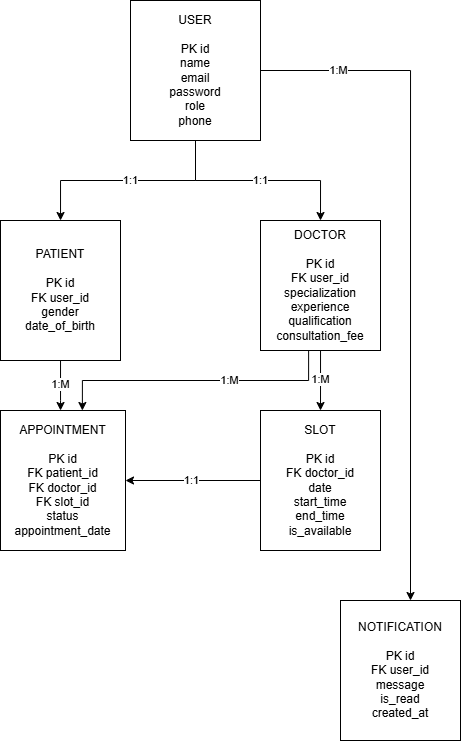

The diagram above was exported from draw.io. Its source (the exported page's mxGraphModel, read from the mxfile embedded in the PNG):
<mxGraphModel dx="593" dy="326" grid="1" gridSize="10" guides="1" tooltips="1" connect="1" arrows="1" fold="1" page="1" pageScale="1" pageWidth="850" pageHeight="1100" math="0" shadow="0">
  <root>
    <mxCell id="0" />
    <mxCell id="1" parent="0" />
    <mxCell id="Ga1GWKJR3oHU-vgSX8eq-16" edge="1" parent="1" source="Ga1GWKJR3oHU-vgSX8eq-1" style="edgeStyle=orthogonalEdgeStyle;rounded=0;orthogonalLoop=1;jettySize=auto;html=1;entryX=0.5;entryY=0;entryDx=0;entryDy=0;" target="Ga1GWKJR3oHU-vgSX8eq-3">
      <mxGeometry relative="1" as="geometry" />
    </mxCell>
    <mxCell id="Ga1GWKJR3oHU-vgSX8eq-19" connectable="0" parent="Ga1GWKJR3oHU-vgSX8eq-16" style="edgeLabel;html=1;align=center;verticalAlign=middle;resizable=0;points=[];" value="1:1" vertex="1">
      <mxGeometry relative="1" x="0.0211" as="geometry">
        <mxPoint as="offset" />
      </mxGeometry>
    </mxCell>
    <mxCell id="Ga1GWKJR3oHU-vgSX8eq-17" edge="1" parent="1" source="Ga1GWKJR3oHU-vgSX8eq-1" style="edgeStyle=orthogonalEdgeStyle;rounded=0;orthogonalLoop=1;jettySize=auto;html=1;" target="Ga1GWKJR3oHU-vgSX8eq-2">
      <mxGeometry relative="1" as="geometry">
        <Array as="points">
          <mxPoint x="445" y="240" />
          <mxPoint x="310" y="240" />
        </Array>
      </mxGeometry>
    </mxCell>
    <mxCell id="Ga1GWKJR3oHU-vgSX8eq-18" connectable="0" parent="Ga1GWKJR3oHU-vgSX8eq-17" style="edgeLabel;html=1;align=center;verticalAlign=middle;resizable=0;points=[];" value="1:1" vertex="1">
      <mxGeometry relative="1" x="0.0073" y="4" as="geometry">
        <mxPoint x="3" y="-4" as="offset" />
      </mxGeometry>
    </mxCell>
    <mxCell id="Ga1GWKJR3oHU-vgSX8eq-29" edge="1" parent="1" source="Ga1GWKJR3oHU-vgSX8eq-1" style="edgeStyle=orthogonalEdgeStyle;rounded=0;orthogonalLoop=1;jettySize=auto;html=1;">
      <mxGeometry relative="1" as="geometry">
        <mxPoint x="660" y="660" as="targetPoint" />
      </mxGeometry>
    </mxCell>
    <mxCell id="Ga1GWKJR3oHU-vgSX8eq-30" connectable="0" parent="Ga1GWKJR3oHU-vgSX8eq-29" style="edgeLabel;html=1;align=center;verticalAlign=middle;resizable=0;points=[];" value="1:M" vertex="1">
      <mxGeometry relative="1" x="-0.7486" y="-2" as="geometry">
        <mxPoint x="-8" y="-2" as="offset" />
      </mxGeometry>
    </mxCell>
    <mxCell id="Ga1GWKJR3oHU-vgSX8eq-1" parent="1" style="html=1;whiteSpace=wrap;" value="&lt;div&gt;USER&lt;/div&gt;&lt;div&gt;&lt;br&gt;&lt;/div&gt;&lt;div&gt;PK id&lt;/div&gt;&lt;div&gt;name&lt;/div&gt;&lt;div&gt;email&lt;/div&gt;&lt;div&gt;password&lt;/div&gt;&lt;div&gt;role&lt;/div&gt;&lt;div&gt;phone&lt;/div&gt;" vertex="1">
      <mxGeometry height="140" width="130" x="380" y="60" as="geometry" />
    </mxCell>
    <mxCell id="Ga1GWKJR3oHU-vgSX8eq-22" edge="1" parent="1" source="Ga1GWKJR3oHU-vgSX8eq-2" style="edgeStyle=orthogonalEdgeStyle;rounded=0;orthogonalLoop=1;jettySize=auto;html=1;" target="Ga1GWKJR3oHU-vgSX8eq-5" value="">
      <mxGeometry relative="1" as="geometry">
        <Array as="points">
          <mxPoint x="310" y="460" />
          <mxPoint x="310" y="460" />
        </Array>
      </mxGeometry>
    </mxCell>
    <mxCell id="Ga1GWKJR3oHU-vgSX8eq-23" connectable="0" parent="Ga1GWKJR3oHU-vgSX8eq-22" style="edgeLabel;html=1;align=center;verticalAlign=middle;resizable=0;points=[];" value="1:M" vertex="1">
      <mxGeometry relative="1" x="-0.06" as="geometry">
        <mxPoint as="offset" />
      </mxGeometry>
    </mxCell>
    <mxCell id="Ga1GWKJR3oHU-vgSX8eq-2" parent="1" style="html=1;whiteSpace=wrap;" value="&lt;div&gt;PATIENT&lt;/div&gt;&lt;div&gt;&lt;br&gt;&lt;/div&gt;&lt;div&gt;PK id&lt;/div&gt;&lt;div&gt;FK user_id&lt;/div&gt;&lt;div&gt;gender&lt;/div&gt;&lt;div&gt;date_of_birth&lt;/div&gt;" vertex="1">
      <mxGeometry height="140" width="120" x="250" y="280" as="geometry" />
    </mxCell>
    <mxCell id="Ga1GWKJR3oHU-vgSX8eq-20" edge="1" parent="1" source="Ga1GWKJR3oHU-vgSX8eq-3" style="edgeStyle=orthogonalEdgeStyle;rounded=0;orthogonalLoop=1;jettySize=auto;html=1;entryX=0.5;entryY=0;entryDx=0;entryDy=0;" target="Ga1GWKJR3oHU-vgSX8eq-4">
      <mxGeometry relative="1" as="geometry">
        <Array as="points">
          <mxPoint x="570" y="440" />
          <mxPoint x="570" y="440" />
        </Array>
      </mxGeometry>
    </mxCell>
    <mxCell id="Ga1GWKJR3oHU-vgSX8eq-21" connectable="0" parent="Ga1GWKJR3oHU-vgSX8eq-20" style="edgeLabel;html=1;align=center;verticalAlign=middle;resizable=0;points=[];" value="1:M" vertex="1">
      <mxGeometry relative="1" x="-0.05" as="geometry">
        <mxPoint as="offset" />
      </mxGeometry>
    </mxCell>
    <mxCell id="Ga1GWKJR3oHU-vgSX8eq-24" edge="1" parent="1" style="edgeStyle=orthogonalEdgeStyle;rounded=0;orthogonalLoop=1;jettySize=auto;html=1;entryX=0.75;entryY=0;entryDx=0;entryDy=0;">
      <mxGeometry relative="1" as="geometry">
        <Array as="points">
          <mxPoint x="558.12" y="440" />
          <mxPoint x="332.12" y="440" />
        </Array>
        <mxPoint x="558.1200000000002" y="410" as="sourcePoint" />
        <mxPoint x="331.87" y="470" as="targetPoint" />
      </mxGeometry>
    </mxCell>
    <mxCell id="Ga1GWKJR3oHU-vgSX8eq-25" connectable="0" parent="Ga1GWKJR3oHU-vgSX8eq-24" style="edgeLabel;html=1;align=center;verticalAlign=middle;resizable=0;points=[];" value="1:M" vertex="1">
      <mxGeometry relative="1" x="-0.3279" y="-3" as="geometry">
        <mxPoint x="-14" y="3" as="offset" />
      </mxGeometry>
    </mxCell>
    <mxCell id="Ga1GWKJR3oHU-vgSX8eq-3" parent="1" style="html=1;whiteSpace=wrap;" value="&lt;div&gt;DOCTOR&lt;/div&gt;&lt;div&gt;&lt;br&gt;&lt;/div&gt;&lt;div&gt;PK id&lt;/div&gt;&lt;div&gt;FK user_id&lt;/div&gt;&lt;div&gt;specialization&lt;/div&gt;&lt;div&gt;experience&lt;/div&gt;&lt;div&gt;qualification&lt;/div&gt;&lt;div&gt;consultation_fee&lt;/div&gt;" vertex="1">
      <mxGeometry height="130" width="120" x="510" y="280" as="geometry" />
    </mxCell>
    <mxCell id="Ga1GWKJR3oHU-vgSX8eq-26" edge="1" parent="1" source="Ga1GWKJR3oHU-vgSX8eq-4" style="edgeStyle=orthogonalEdgeStyle;rounded=0;orthogonalLoop=1;jettySize=auto;html=1;entryX=1;entryY=0.5;entryDx=0;entryDy=0;" target="Ga1GWKJR3oHU-vgSX8eq-5">
      <mxGeometry relative="1" as="geometry">
        <mxPoint x="380" y="540" as="targetPoint" />
      </mxGeometry>
    </mxCell>
    <mxCell id="Ga1GWKJR3oHU-vgSX8eq-27" connectable="0" parent="Ga1GWKJR3oHU-vgSX8eq-26" style="edgeLabel;html=1;align=center;verticalAlign=middle;resizable=0;points=[];" value="1" vertex="1">
      <mxGeometry relative="1" x="0.0051" y="-2" as="geometry">
        <mxPoint y="1" as="offset" />
      </mxGeometry>
    </mxCell>
    <mxCell id="Ga1GWKJR3oHU-vgSX8eq-28" connectable="0" parent="Ga1GWKJR3oHU-vgSX8eq-26" style="edgeLabel;html=1;align=center;verticalAlign=middle;resizable=0;points=[];" value="1:1" vertex="1">
      <mxGeometry relative="1" x="0.0173" y="3" as="geometry">
        <mxPoint y="-3" as="offset" />
      </mxGeometry>
    </mxCell>
    <mxCell id="Ga1GWKJR3oHU-vgSX8eq-4" parent="1" style="html=1;whiteSpace=wrap;" value="&lt;div&gt;SLOT&lt;/div&gt;&lt;div&gt;&lt;br&gt;&lt;/div&gt;&lt;div&gt;PK id&lt;/div&gt;&lt;div&gt;FK doctor_id&lt;/div&gt;&lt;div&gt;date&lt;/div&gt;&lt;div&gt;start_time&lt;/div&gt;&lt;div&gt;end_time&lt;/div&gt;&lt;div&gt;is_available&lt;/div&gt;" vertex="1">
      <mxGeometry height="140" width="120" x="510" y="470" as="geometry" />
    </mxCell>
    <mxCell id="Ga1GWKJR3oHU-vgSX8eq-5" parent="1" style="html=1;whiteSpace=wrap;" value="&lt;div&gt;APPOINTMENT&lt;/div&gt;&lt;div&gt;&lt;br&gt;&lt;/div&gt;&lt;div&gt;PK id&lt;/div&gt;&lt;div&gt;FK patient_id&lt;/div&gt;&lt;div&gt;FK doctor_id&lt;/div&gt;&lt;div&gt;FK slot_id&lt;/div&gt;&lt;div&gt;status&lt;/div&gt;&lt;div&gt;appointment_date&lt;/div&gt;" vertex="1">
      <mxGeometry height="140" width="125" x="250" y="470" as="geometry" />
    </mxCell>
    <mxCell id="Ga1GWKJR3oHU-vgSX8eq-6" parent="1" style="html=1;whiteSpace=wrap;" value="&lt;div&gt;NOTIFICATION&lt;/div&gt;&lt;div&gt;&lt;br&gt;&lt;/div&gt;&lt;div&gt;PK id&lt;/div&gt;&lt;div&gt;FK user_id&lt;/div&gt;&lt;div&gt;message&lt;/div&gt;&lt;div&gt;is_read&lt;/div&gt;&lt;div&gt;created_at&lt;/div&gt;" vertex="1">
      <mxGeometry height="140" width="120" x="590" y="660" as="geometry" />
    </mxCell>
  </root>
</mxGraphModel>